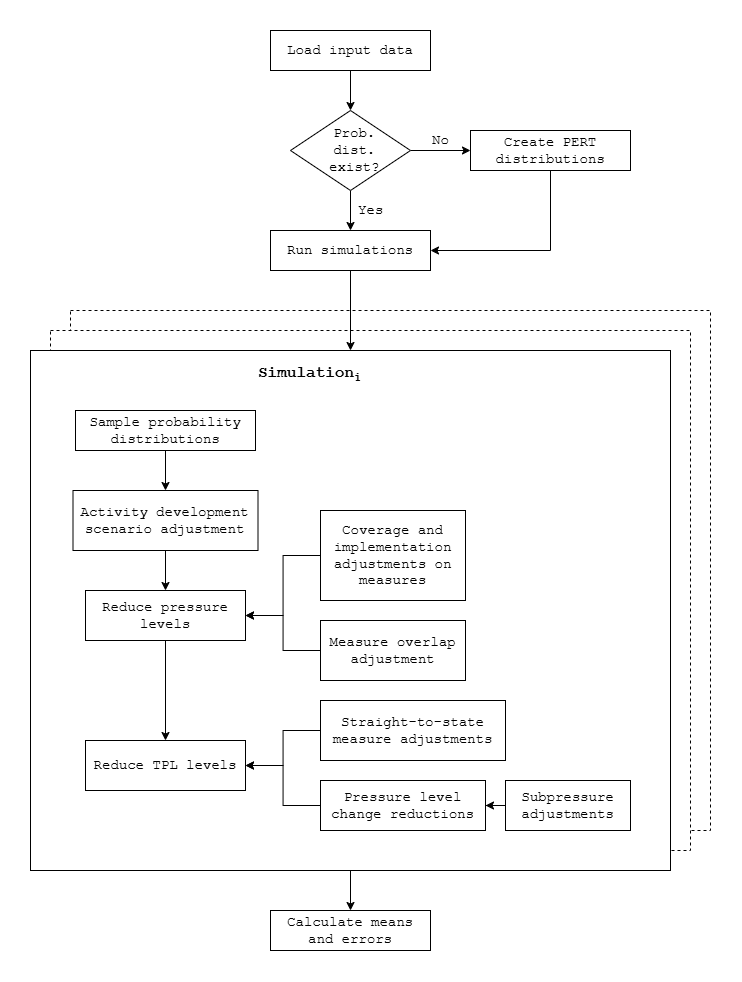

The diagram above was exported from draw.io. Its source (the exported page's mxGraphModel, read from the mxfile embedded in the PNG):
<mxGraphModel dx="976" dy="1350" grid="1" gridSize="10" guides="1" tooltips="1" connect="1" arrows="1" fold="1" page="1" pageScale="1" pageWidth="850" pageHeight="1100" math="0" shadow="0">
  <root>
    <mxCell id="0" />
    <mxCell id="1" parent="0" />
    <mxCell id="6c-lhgcfa7GkggDDO3s8-5" style="edgeStyle=orthogonalEdgeStyle;rounded=0;orthogonalLoop=1;jettySize=auto;html=1;exitX=0.5;exitY=1;exitDx=0;exitDy=0;entryX=0.5;entryY=0;entryDx=0;entryDy=0;" parent="1" source="6c-lhgcfa7GkggDDO3s8-1" target="6c-lhgcfa7GkggDDO3s8-4" edge="1">
      <mxGeometry relative="1" as="geometry" />
    </mxCell>
    <mxCell id="6c-lhgcfa7GkggDDO3s8-1" value="Load input data" style="rounded=0;whiteSpace=wrap;html=1;fontSize=14;fontFamily=Courier New;" parent="1" vertex="1">
      <mxGeometry x="320" y="60" width="160" height="40" as="geometry" />
    </mxCell>
    <mxCell id="6c-lhgcfa7GkggDDO3s8-12" style="edgeStyle=orthogonalEdgeStyle;rounded=0;orthogonalLoop=1;jettySize=auto;html=1;exitX=0.5;exitY=1;exitDx=0;exitDy=0;entryX=1;entryY=0.5;entryDx=0;entryDy=0;" parent="1" source="6c-lhgcfa7GkggDDO3s8-3" target="6c-lhgcfa7GkggDDO3s8-6" edge="1">
      <mxGeometry relative="1" as="geometry" />
    </mxCell>
    <mxCell id="6c-lhgcfa7GkggDDO3s8-3" value="Create PERT distributions" style="rounded=0;whiteSpace=wrap;html=1;fontSize=14;fontFamily=Courier New;" parent="1" vertex="1">
      <mxGeometry x="520" y="160" width="160" height="40" as="geometry" />
    </mxCell>
    <mxCell id="6c-lhgcfa7GkggDDO3s8-8" value="No" style="edgeStyle=orthogonalEdgeStyle;rounded=0;orthogonalLoop=1;jettySize=auto;html=1;fontFamily=Courier New;fontSize=14;" parent="1" source="6c-lhgcfa7GkggDDO3s8-4" target="6c-lhgcfa7GkggDDO3s8-3" edge="1">
      <mxGeometry y="10" relative="1" as="geometry">
        <mxPoint as="offset" />
      </mxGeometry>
    </mxCell>
    <mxCell id="6c-lhgcfa7GkggDDO3s8-11" value="Yes" style="edgeStyle=orthogonalEdgeStyle;rounded=0;orthogonalLoop=1;jettySize=auto;html=1;fontFamily=Courier New;fontSize=14;" parent="1" source="6c-lhgcfa7GkggDDO3s8-4" target="6c-lhgcfa7GkggDDO3s8-6" edge="1">
      <mxGeometry y="20" relative="1" as="geometry">
        <mxPoint as="offset" />
      </mxGeometry>
    </mxCell>
    <mxCell id="6c-lhgcfa7GkggDDO3s8-4" value="&amp;nbsp;Prob.&lt;div&gt;&amp;nbsp;dist.&lt;/div&gt;&lt;div&gt;&amp;nbsp;exist?&lt;/div&gt;" style="rhombus;whiteSpace=wrap;html=1;fontFamily=Courier New;fontSize=14;" parent="1" vertex="1">
      <mxGeometry x="340" y="140" width="120" height="80" as="geometry" />
    </mxCell>
    <mxCell id="6c-lhgcfa7GkggDDO3s8-6" value="Run simulations" style="rounded=0;whiteSpace=wrap;html=1;fontSize=14;fontFamily=Courier New;" parent="1" vertex="1">
      <mxGeometry x="320" y="260" width="160" height="40" as="geometry" />
    </mxCell>
    <mxCell id="6c-lhgcfa7GkggDDO3s8-13" value="" style="rounded=0;whiteSpace=wrap;html=1;fontSize=14;fontFamily=Courier New;dashed=1;" parent="1" vertex="1">
      <mxGeometry x="120" y="340" width="640" height="520" as="geometry" />
    </mxCell>
    <mxCell id="6c-lhgcfa7GkggDDO3s8-14" value="" style="rounded=0;whiteSpace=wrap;html=1;fontSize=14;fontFamily=Courier New;dashed=1;" parent="1" vertex="1">
      <mxGeometry x="100" y="360" width="640" height="520" as="geometry" />
    </mxCell>
    <mxCell id="3a9AnjTHuP5I4NL7mEur-7" value="" style="edgeStyle=orthogonalEdgeStyle;rounded=0;orthogonalLoop=1;jettySize=auto;html=1;" edge="1" parent="1" source="6c-lhgcfa7GkggDDO3s8-15" target="3a9AnjTHuP5I4NL7mEur-6">
      <mxGeometry relative="1" as="geometry" />
    </mxCell>
    <mxCell id="6c-lhgcfa7GkggDDO3s8-15" value="" style="rounded=0;whiteSpace=wrap;html=1;fontSize=14;fontFamily=Courier New;" parent="1" vertex="1">
      <mxGeometry x="80" y="380" width="640" height="520" as="geometry" />
    </mxCell>
    <mxCell id="6c-lhgcfa7GkggDDO3s8-16" style="edgeStyle=orthogonalEdgeStyle;rounded=0;orthogonalLoop=1;jettySize=auto;html=1;exitX=0.5;exitY=1;exitDx=0;exitDy=0;entryX=0.5;entryY=0;entryDx=0;entryDy=0;" parent="1" source="6c-lhgcfa7GkggDDO3s8-6" target="6c-lhgcfa7GkggDDO3s8-15" edge="1">
      <mxGeometry relative="1" as="geometry" />
    </mxCell>
    <mxCell id="6c-lhgcfa7GkggDDO3s8-17" value="Simulation&lt;sub&gt;i&lt;/sub&gt;" style="text;html=1;align=center;verticalAlign=middle;whiteSpace=wrap;rounded=0;fontSize=16;fontFamily=Courier New;fontStyle=1" parent="1" vertex="1">
      <mxGeometry x="305" y="390" width="110" height="30" as="geometry" />
    </mxCell>
    <mxCell id="6c-lhgcfa7GkggDDO3s8-32" value="" style="edgeStyle=orthogonalEdgeStyle;rounded=0;orthogonalLoop=1;jettySize=auto;html=1;" parent="1" source="6c-lhgcfa7GkggDDO3s8-18" target="6c-lhgcfa7GkggDDO3s8-28" edge="1">
      <mxGeometry relative="1" as="geometry" />
    </mxCell>
    <mxCell id="6c-lhgcfa7GkggDDO3s8-18" value="Sample probability distributions" style="rounded=0;whiteSpace=wrap;html=1;fontSize=14;fontFamily=Courier New;" parent="1" vertex="1">
      <mxGeometry x="125" y="440" width="180" height="40" as="geometry" />
    </mxCell>
    <mxCell id="6c-lhgcfa7GkggDDO3s8-35" value="" style="edgeStyle=orthogonalEdgeStyle;rounded=0;orthogonalLoop=1;jettySize=auto;html=1;" parent="1" source="6c-lhgcfa7GkggDDO3s8-28" target="6c-lhgcfa7GkggDDO3s8-34" edge="1">
      <mxGeometry relative="1" as="geometry" />
    </mxCell>
    <mxCell id="6c-lhgcfa7GkggDDO3s8-28" value="Activity development scenario adjustment" style="rounded=0;whiteSpace=wrap;html=1;fontSize=14;fontFamily=Courier New;" parent="1" vertex="1">
      <mxGeometry x="122.5" y="520" width="185" height="60" as="geometry" />
    </mxCell>
    <mxCell id="6c-lhgcfa7GkggDDO3s8-37" value="" style="edgeStyle=orthogonalEdgeStyle;rounded=0;orthogonalLoop=1;jettySize=auto;html=1;" parent="1" source="6c-lhgcfa7GkggDDO3s8-34" target="6c-lhgcfa7GkggDDO3s8-36" edge="1">
      <mxGeometry relative="1" as="geometry" />
    </mxCell>
    <mxCell id="6c-lhgcfa7GkggDDO3s8-34" value="Reduce pressure levels" style="rounded=0;whiteSpace=wrap;html=1;fontSize=14;fontFamily=Courier New;" parent="1" vertex="1">
      <mxGeometry x="135" y="620" width="160" height="50" as="geometry" />
    </mxCell>
    <mxCell id="6c-lhgcfa7GkggDDO3s8-36" value="Reduce TPL levels" style="rounded=0;whiteSpace=wrap;html=1;fontSize=14;fontFamily=Courier New;" parent="1" vertex="1">
      <mxGeometry x="135" y="770" width="160" height="50" as="geometry" />
    </mxCell>
    <mxCell id="6c-lhgcfa7GkggDDO3s8-39" value="" style="edgeStyle=orthogonalEdgeStyle;rounded=0;orthogonalLoop=1;jettySize=auto;html=1;" parent="1" source="6c-lhgcfa7GkggDDO3s8-38" target="6c-lhgcfa7GkggDDO3s8-34" edge="1">
      <mxGeometry relative="1" as="geometry" />
    </mxCell>
    <mxCell id="6c-lhgcfa7GkggDDO3s8-38" value="Coverage and implementation adjustments on measures" style="rounded=0;whiteSpace=wrap;html=1;fontSize=14;fontFamily=Courier New;" parent="1" vertex="1">
      <mxGeometry x="370" y="540" width="145" height="90" as="geometry" />
    </mxCell>
    <mxCell id="6c-lhgcfa7GkggDDO3s8-41" value="" style="edgeStyle=orthogonalEdgeStyle;rounded=0;orthogonalLoop=1;jettySize=auto;html=1;" parent="1" source="6c-lhgcfa7GkggDDO3s8-40" target="6c-lhgcfa7GkggDDO3s8-34" edge="1">
      <mxGeometry relative="1" as="geometry" />
    </mxCell>
    <mxCell id="6c-lhgcfa7GkggDDO3s8-40" value="Measure overlap adjustment" style="rounded=0;whiteSpace=wrap;html=1;fontSize=14;fontFamily=Courier New;" parent="1" vertex="1">
      <mxGeometry x="370" y="650" width="145" height="60" as="geometry" />
    </mxCell>
    <mxCell id="6c-lhgcfa7GkggDDO3s8-43" value="" style="edgeStyle=orthogonalEdgeStyle;rounded=0;orthogonalLoop=1;jettySize=auto;html=1;" parent="1" source="6c-lhgcfa7GkggDDO3s8-42" target="6c-lhgcfa7GkggDDO3s8-36" edge="1">
      <mxGeometry relative="1" as="geometry" />
    </mxCell>
    <mxCell id="6c-lhgcfa7GkggDDO3s8-42" value="Straight-to-state measure adjustments" style="rounded=0;whiteSpace=wrap;html=1;fontSize=14;fontFamily=Courier New;" parent="1" vertex="1">
      <mxGeometry x="370" y="730" width="185" height="60" as="geometry" />
    </mxCell>
    <mxCell id="6c-lhgcfa7GkggDDO3s8-45" value="" style="edgeStyle=orthogonalEdgeStyle;rounded=0;orthogonalLoop=1;jettySize=auto;html=1;entryX=1;entryY=0.5;entryDx=0;entryDy=0;" parent="1" source="6c-lhgcfa7GkggDDO3s8-44" target="6c-lhgcfa7GkggDDO3s8-46" edge="1">
      <mxGeometry relative="1" as="geometry" />
    </mxCell>
    <mxCell id="6c-lhgcfa7GkggDDO3s8-44" value="Subpressure adjustments" style="rounded=0;whiteSpace=wrap;html=1;fontSize=14;fontFamily=Courier New;" parent="1" vertex="1">
      <mxGeometry x="555" y="810" width="125" height="50" as="geometry" />
    </mxCell>
    <mxCell id="6c-lhgcfa7GkggDDO3s8-47" value="" style="edgeStyle=orthogonalEdgeStyle;rounded=0;orthogonalLoop=1;jettySize=auto;html=1;" parent="1" source="6c-lhgcfa7GkggDDO3s8-46" target="6c-lhgcfa7GkggDDO3s8-36" edge="1">
      <mxGeometry relative="1" as="geometry" />
    </mxCell>
    <mxCell id="6c-lhgcfa7GkggDDO3s8-46" value="Pressure level change reductions" style="rounded=0;whiteSpace=wrap;html=1;fontSize=14;fontFamily=Courier New;" parent="1" vertex="1">
      <mxGeometry x="370" y="810" width="165" height="50" as="geometry" />
    </mxCell>
    <mxCell id="3a9AnjTHuP5I4NL7mEur-6" value="Calculate means and errors" style="rounded=0;whiteSpace=wrap;html=1;fontSize=14;fontFamily=Courier New;" vertex="1" parent="1">
      <mxGeometry x="320" y="940" width="160" height="40" as="geometry" />
    </mxCell>
  </root>
</mxGraphModel>